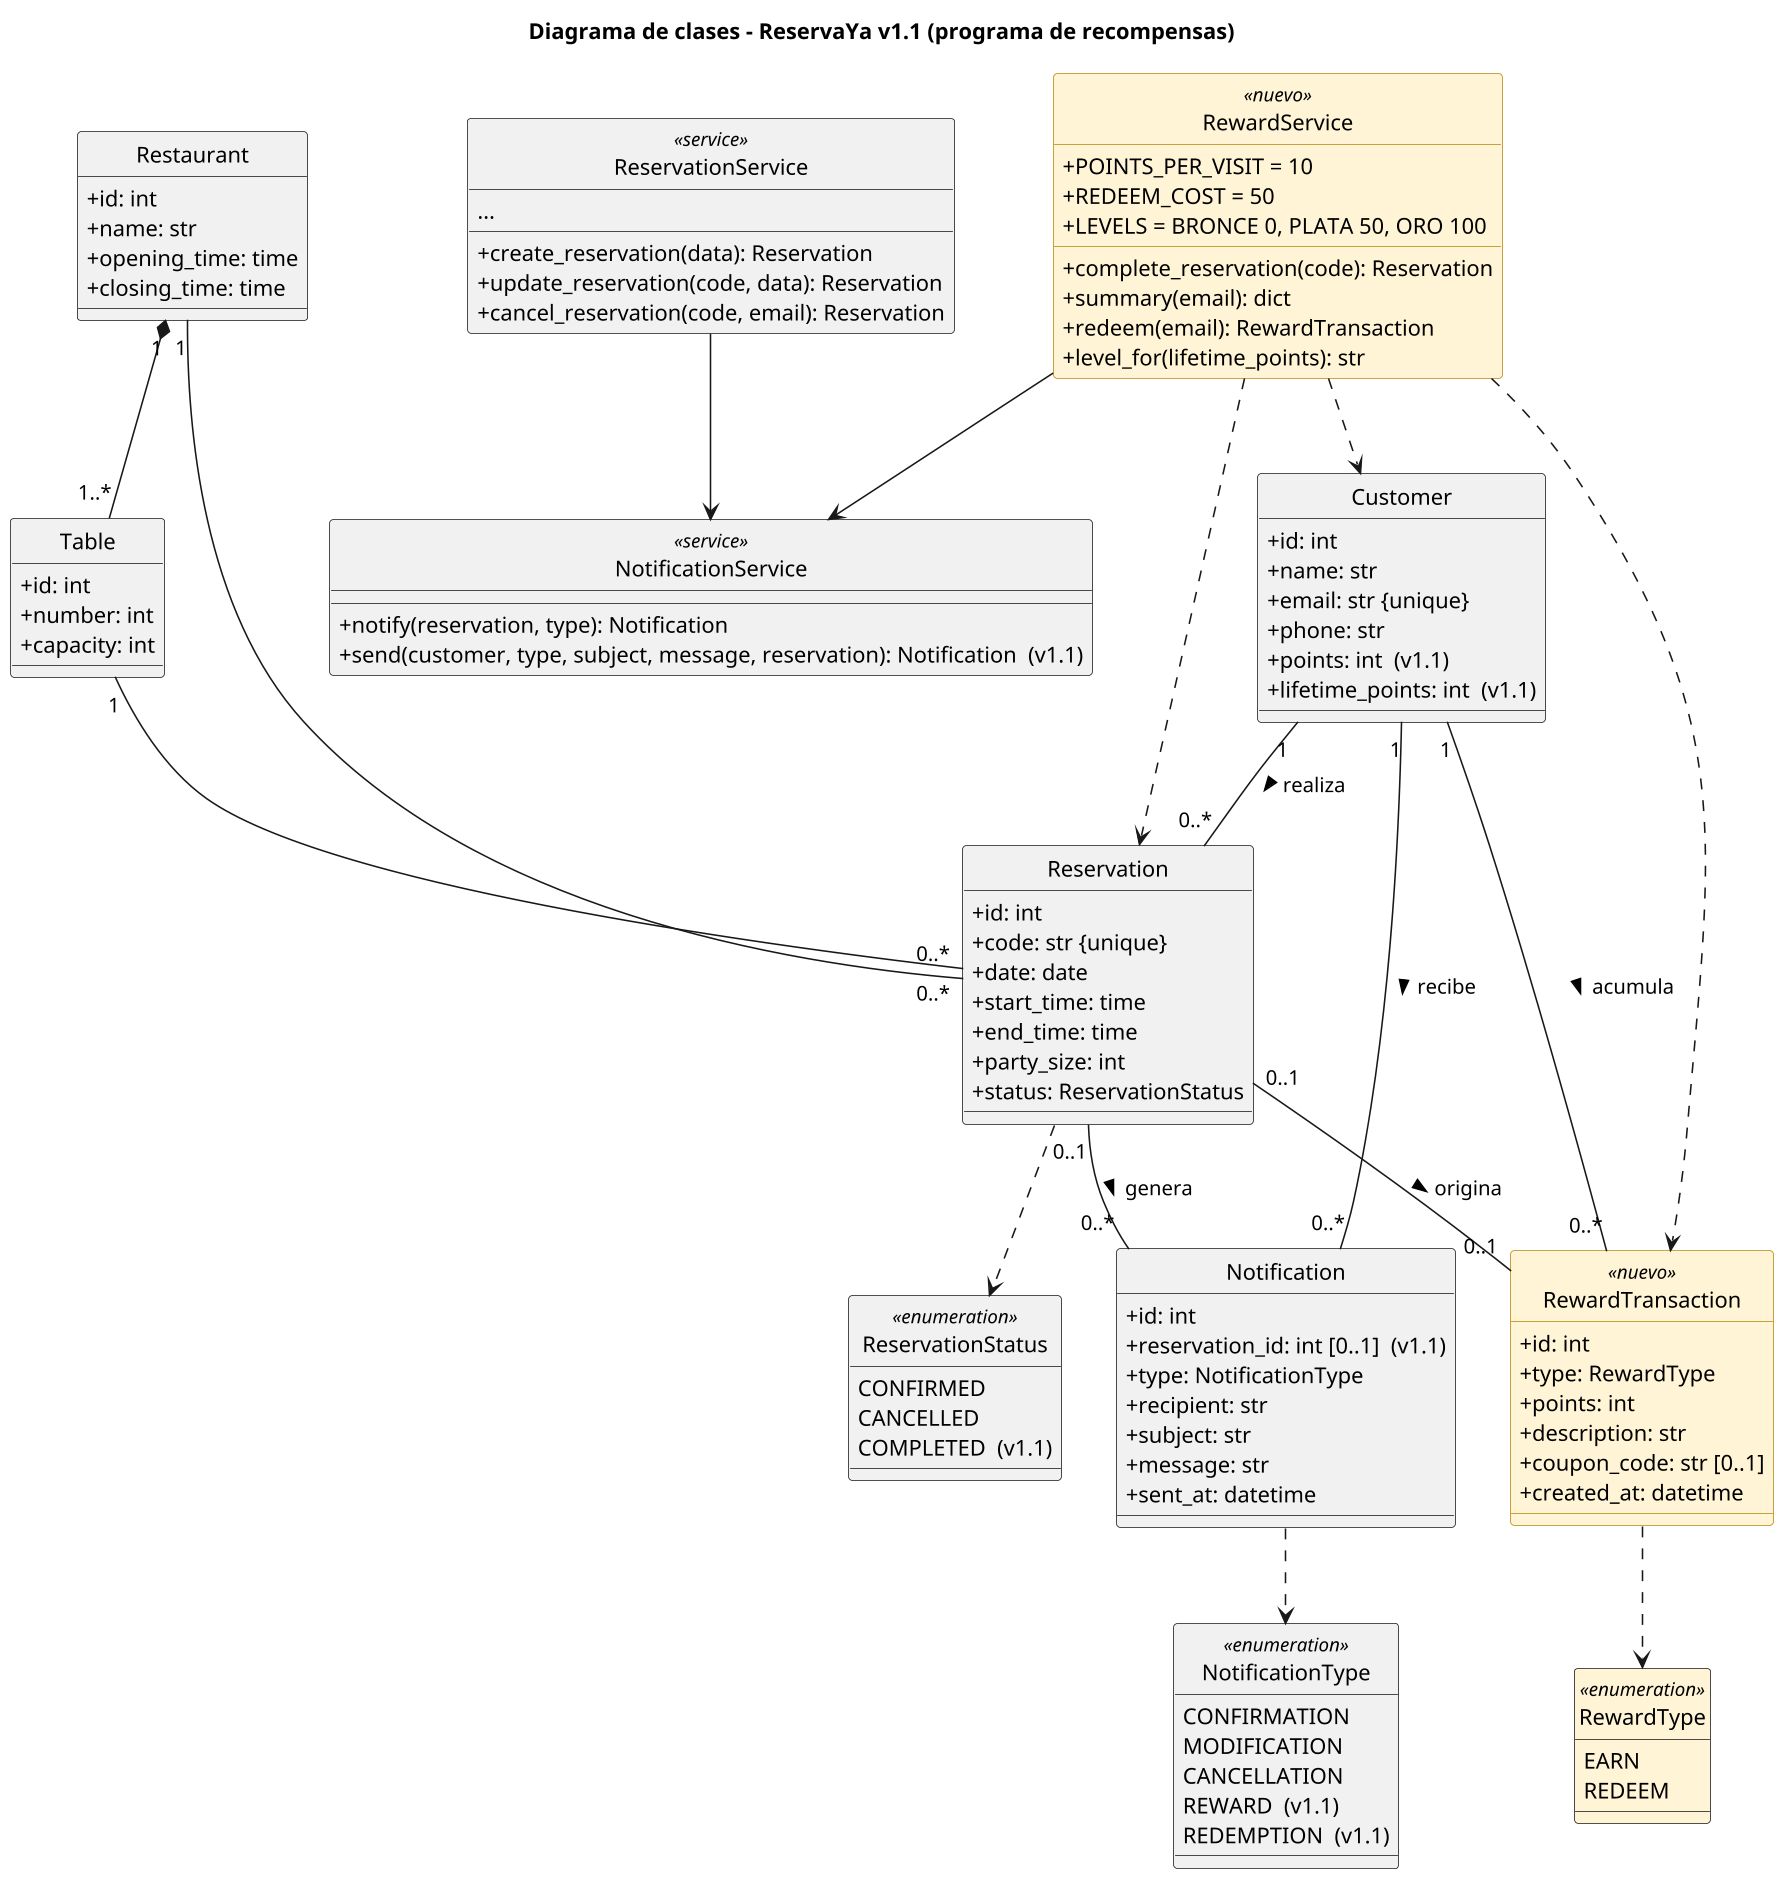

The diagram above was rendered by PlantUML. Its source (embedded in the PNG):
@startuml
skinparam dpi 150
skinparam defaultFontName Calibri
skinparam classAttributeIconSize 0
hide circle
title Diagrama de clases - ReservaYa v1.1 (programa de recompensas)

skinparam class {
  BackgroundColor<<nuevo>> #FFF4D6
  BorderColor<<nuevo>> #B8860B
}

enum ReservationStatus <<enumeration>> {
  CONFIRMED
  CANCELLED
  {field} COMPLETED  (v1.1)
}
enum NotificationType <<enumeration>> {
  CONFIRMATION
  MODIFICATION
  CANCELLATION
  {field} REWARD  (v1.1)
  {field} REDEMPTION  (v1.1)
}
enum RewardType <<enumeration>> #FFF4D6 {
  EARN
  REDEEM
}
class Restaurant {
  +id: int
  +name: str
  +opening_time: time
  +closing_time: time
}
class Table {
  +id: int
  +number: int
  +capacity: int
}
class Customer {
  +id: int
  +name: str
  +email: str {unique}
  +phone: str
  {field} +points: int  (v1.1)
  {field} +lifetime_points: int  (v1.1)
}
class Reservation {
  +id: int
  +code: str {unique}
  +date: date
  +start_time: time
  +end_time: time
  +party_size: int
  +status: ReservationStatus
}
class Notification {
  +id: int
  {field} +reservation_id: int [0..1]  (v1.1)
  +type: NotificationType
  +recipient: str
  +subject: str
  +message: str
  +sent_at: datetime
}
class RewardTransaction <<nuevo>> {
  +id: int
  +type: RewardType
  +points: int
  +description: str
  +coupon_code: str [0..1]
  +created_at: datetime
}
class ReservationService <<service>> {
  +create_reservation(data): Reservation
  +update_reservation(code, data): Reservation
  +cancel_reservation(code, email): Reservation
  ...
}
class NotificationService <<service>> {
  +notify(reservation, type): Notification
  +send(customer, type, subject, message, reservation): Notification  (v1.1)
}
class RewardService <<nuevo>> {
  +POINTS_PER_VISIT = 10
  +REDEEM_COST = 50
  +LEVELS = BRONCE 0, PLATA 50, ORO 100
  +complete_reservation(code): Reservation
  +summary(email): dict
  +redeem(email): RewardTransaction
  +level_for(lifetime_points): str
}

Restaurant "1" *-- "1..*" Table
Restaurant "1" -- "0..*" Reservation
Table "1" -- "0..*" Reservation
Customer "1" -- "0..*" Reservation : realiza >
Reservation "0..1" -- "0..*" Notification : genera >
Customer "1" -- "0..*" Notification : recibe >
Customer "1" -- "0..*" RewardTransaction : acumula >
Reservation "0..1" -- "0..1" RewardTransaction : origina >
Reservation ..> ReservationStatus
Notification ..> NotificationType
RewardTransaction ..> RewardType
ReservationService --> NotificationService
RewardService --> NotificationService
RewardService ..> RewardTransaction
RewardService ..> Customer
RewardService ..> Reservation
@enduml